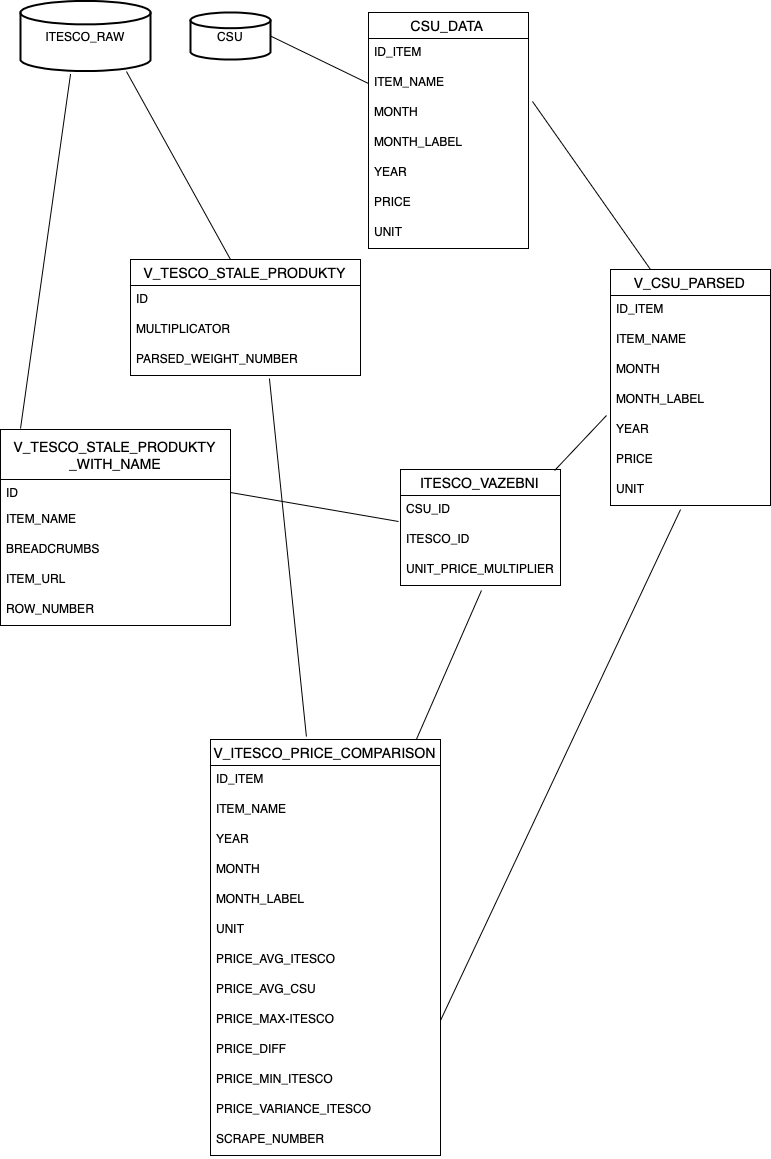

The diagram above was exported from draw.io. Its source (the exported page's mxGraphModel, read from the mxfile embedded in the PNG):
<mxGraphModel dx="946" dy="645" grid="1" gridSize="10" guides="1" tooltips="1" connect="1" arrows="1" fold="1" page="1" pageScale="1" pageWidth="827" pageHeight="1169" math="0" shadow="0">
  <root>
    <mxCell id="65rzVZQmbuLv79zmV7Et-0" />
    <mxCell id="65rzVZQmbuLv79zmV7Et-1" parent="65rzVZQmbuLv79zmV7Et-0" />
    <mxCell id="65rzVZQmbuLv79zmV7Et-2" value="V_TESCO_STALE_PRODUKTY" style="swimlane;fontStyle=0;childLayout=stackLayout;horizontal=1;startSize=26;horizontalStack=0;resizeParent=1;resizeParentMax=0;resizeLast=0;collapsible=1;marginBottom=0;align=center;fontSize=14;" parent="65rzVZQmbuLv79zmV7Et-1" vertex="1">
      <mxGeometry x="160" y="290" width="230" height="116" as="geometry" />
    </mxCell>
    <mxCell id="65rzVZQmbuLv79zmV7Et-3" value="ID" style="text;strokeColor=none;fillColor=none;spacingLeft=4;spacingRight=4;overflow=hidden;rotatable=0;points=[[0,0.5],[1,0.5]];portConstraint=eastwest;fontSize=12;" parent="65rzVZQmbuLv79zmV7Et-2" vertex="1">
      <mxGeometry y="26" width="230" height="30" as="geometry" />
    </mxCell>
    <mxCell id="65rzVZQmbuLv79zmV7Et-4" value="MULTIPLICATOR" style="text;strokeColor=none;fillColor=none;spacingLeft=4;spacingRight=4;overflow=hidden;rotatable=0;points=[[0,0.5],[1,0.5]];portConstraint=eastwest;fontSize=12;" parent="65rzVZQmbuLv79zmV7Et-2" vertex="1">
      <mxGeometry y="56" width="230" height="30" as="geometry" />
    </mxCell>
    <mxCell id="65rzVZQmbuLv79zmV7Et-5" value="PARSED_WEIGHT_NUMBER" style="text;strokeColor=none;fillColor=none;spacingLeft=4;spacingRight=4;overflow=hidden;rotatable=0;points=[[0,0.5],[1,0.5]];portConstraint=eastwest;fontSize=12;" parent="65rzVZQmbuLv79zmV7Et-2" vertex="1">
      <mxGeometry y="86" width="230" height="30" as="geometry" />
    </mxCell>
    <mxCell id="65rzVZQmbuLv79zmV7Et-8" value="V_ITESCO_PRICE_COMPARISON" style="swimlane;fontStyle=0;childLayout=stackLayout;horizontal=1;startSize=26;horizontalStack=0;resizeParent=1;resizeParentMax=0;resizeLast=0;collapsible=1;marginBottom=0;align=center;fontSize=14;" parent="65rzVZQmbuLv79zmV7Et-1" vertex="1">
      <mxGeometry x="240" y="770" width="230" height="416" as="geometry" />
    </mxCell>
    <mxCell id="65rzVZQmbuLv79zmV7Et-9" value="ID_ITEM" style="text;strokeColor=none;fillColor=none;spacingLeft=4;spacingRight=4;overflow=hidden;rotatable=0;points=[[0,0.5],[1,0.5]];portConstraint=eastwest;fontSize=12;" parent="65rzVZQmbuLv79zmV7Et-8" vertex="1">
      <mxGeometry y="26" width="230" height="30" as="geometry" />
    </mxCell>
    <mxCell id="65rzVZQmbuLv79zmV7Et-10" value="ITEM_NAME" style="text;strokeColor=none;fillColor=none;spacingLeft=4;spacingRight=4;overflow=hidden;rotatable=0;points=[[0,0.5],[1,0.5]];portConstraint=eastwest;fontSize=12;" parent="65rzVZQmbuLv79zmV7Et-8" vertex="1">
      <mxGeometry y="56" width="230" height="30" as="geometry" />
    </mxCell>
    <mxCell id="65rzVZQmbuLv79zmV7Et-11" value="YEAR" style="text;strokeColor=none;fillColor=none;spacingLeft=4;spacingRight=4;overflow=hidden;rotatable=0;points=[[0,0.5],[1,0.5]];portConstraint=eastwest;fontSize=12;" parent="65rzVZQmbuLv79zmV7Et-8" vertex="1">
      <mxGeometry y="86" width="230" height="30" as="geometry" />
    </mxCell>
    <mxCell id="65rzVZQmbuLv79zmV7Et-12" value="MONTH" style="text;strokeColor=none;fillColor=none;spacingLeft=4;spacingRight=4;overflow=hidden;rotatable=0;points=[[0,0.5],[1,0.5]];portConstraint=eastwest;fontSize=12;" parent="65rzVZQmbuLv79zmV7Et-8" vertex="1">
      <mxGeometry y="116" width="230" height="30" as="geometry" />
    </mxCell>
    <mxCell id="65rzVZQmbuLv79zmV7Et-13" value="MONTH_LABEL" style="text;strokeColor=none;fillColor=none;spacingLeft=4;spacingRight=4;overflow=hidden;rotatable=0;points=[[0,0.5],[1,0.5]];portConstraint=eastwest;fontSize=12;" parent="65rzVZQmbuLv79zmV7Et-8" vertex="1">
      <mxGeometry y="146" width="230" height="30" as="geometry" />
    </mxCell>
    <mxCell id="65rzVZQmbuLv79zmV7Et-14" value="UNIT" style="text;strokeColor=none;fillColor=none;spacingLeft=4;spacingRight=4;overflow=hidden;rotatable=0;points=[[0,0.5],[1,0.5]];portConstraint=eastwest;fontSize=12;" parent="65rzVZQmbuLv79zmV7Et-8" vertex="1">
      <mxGeometry y="176" width="230" height="30" as="geometry" />
    </mxCell>
    <mxCell id="65rzVZQmbuLv79zmV7Et-15" value="PRICE_AVG_ITESCO" style="text;strokeColor=none;fillColor=none;spacingLeft=4;spacingRight=4;overflow=hidden;rotatable=0;points=[[0,0.5],[1,0.5]];portConstraint=eastwest;fontSize=12;" parent="65rzVZQmbuLv79zmV7Et-8" vertex="1">
      <mxGeometry y="206" width="230" height="30" as="geometry" />
    </mxCell>
    <mxCell id="65rzVZQmbuLv79zmV7Et-16" value="PRICE_AVG_CSU&#10;" style="text;strokeColor=none;fillColor=none;spacingLeft=4;spacingRight=4;overflow=hidden;rotatable=0;points=[[0,0.5],[1,0.5]];portConstraint=eastwest;fontSize=12;" parent="65rzVZQmbuLv79zmV7Et-8" vertex="1">
      <mxGeometry y="236" width="230" height="30" as="geometry" />
    </mxCell>
    <mxCell id="65rzVZQmbuLv79zmV7Et-17" value="PRICE_MAX-ITESCO" style="text;strokeColor=none;fillColor=none;spacingLeft=4;spacingRight=4;overflow=hidden;rotatable=0;points=[[0,0.5],[1,0.5]];portConstraint=eastwest;fontSize=12;" parent="65rzVZQmbuLv79zmV7Et-8" vertex="1">
      <mxGeometry y="266" width="230" height="30" as="geometry" />
    </mxCell>
    <mxCell id="65rzVZQmbuLv79zmV7Et-18" value="PRICE_DIFF" style="text;strokeColor=none;fillColor=none;spacingLeft=4;spacingRight=4;overflow=hidden;rotatable=0;points=[[0,0.5],[1,0.5]];portConstraint=eastwest;fontSize=12;" parent="65rzVZQmbuLv79zmV7Et-8" vertex="1">
      <mxGeometry y="296" width="230" height="30" as="geometry" />
    </mxCell>
    <mxCell id="65rzVZQmbuLv79zmV7Et-19" value="PRICE_MIN_ITESCO" style="text;strokeColor=none;fillColor=none;spacingLeft=4;spacingRight=4;overflow=hidden;rotatable=0;points=[[0,0.5],[1,0.5]];portConstraint=eastwest;fontSize=12;" parent="65rzVZQmbuLv79zmV7Et-8" vertex="1">
      <mxGeometry y="326" width="230" height="30" as="geometry" />
    </mxCell>
    <mxCell id="65rzVZQmbuLv79zmV7Et-20" value="PRICE_VARIANCE_ITESCO" style="text;strokeColor=none;fillColor=none;spacingLeft=4;spacingRight=4;overflow=hidden;rotatable=0;points=[[0,0.5],[1,0.5]];portConstraint=eastwest;fontSize=12;" parent="65rzVZQmbuLv79zmV7Et-8" vertex="1">
      <mxGeometry y="356" width="230" height="30" as="geometry" />
    </mxCell>
    <mxCell id="65rzVZQmbuLv79zmV7Et-21" value="SCRAPE_NUMBER" style="text;strokeColor=none;fillColor=none;spacingLeft=4;spacingRight=4;overflow=hidden;rotatable=0;points=[[0,0.5],[1,0.5]];portConstraint=eastwest;fontSize=12;" parent="65rzVZQmbuLv79zmV7Et-8" vertex="1">
      <mxGeometry y="386" width="230" height="30" as="geometry" />
    </mxCell>
    <mxCell id="65rzVZQmbuLv79zmV7Et-22" value="ITESCO_RAW" style="strokeWidth=2;html=1;shape=mxgraph.flowchart.database;whiteSpace=wrap;" parent="65rzVZQmbuLv79zmV7Et-1" vertex="1">
      <mxGeometry x="50" y="31.5" width="130" height="70" as="geometry" />
    </mxCell>
    <mxCell id="65rzVZQmbuLv79zmV7Et-32" value="V_CSU_PARSED" style="swimlane;fontStyle=0;childLayout=stackLayout;horizontal=1;startSize=26;horizontalStack=0;resizeParent=1;resizeParentMax=0;resizeLast=0;collapsible=1;marginBottom=0;align=center;fontSize=14;" parent="65rzVZQmbuLv79zmV7Et-1" vertex="1">
      <mxGeometry x="640" y="300" width="160" height="236" as="geometry" />
    </mxCell>
    <mxCell id="65rzVZQmbuLv79zmV7Et-33" value="ID_ITEM" style="text;strokeColor=none;fillColor=none;spacingLeft=4;spacingRight=4;overflow=hidden;rotatable=0;points=[[0,0.5],[1,0.5]];portConstraint=eastwest;fontSize=12;" parent="65rzVZQmbuLv79zmV7Et-32" vertex="1">
      <mxGeometry y="26" width="160" height="30" as="geometry" />
    </mxCell>
    <mxCell id="65rzVZQmbuLv79zmV7Et-34" value="ITEM_NAME" style="text;strokeColor=none;fillColor=none;spacingLeft=4;spacingRight=4;overflow=hidden;rotatable=0;points=[[0,0.5],[1,0.5]];portConstraint=eastwest;fontSize=12;" parent="65rzVZQmbuLv79zmV7Et-32" vertex="1">
      <mxGeometry y="56" width="160" height="30" as="geometry" />
    </mxCell>
    <mxCell id="65rzVZQmbuLv79zmV7Et-35" value="MONTH" style="text;strokeColor=none;fillColor=none;spacingLeft=4;spacingRight=4;overflow=hidden;rotatable=0;points=[[0,0.5],[1,0.5]];portConstraint=eastwest;fontSize=12;" parent="65rzVZQmbuLv79zmV7Et-32" vertex="1">
      <mxGeometry y="86" width="160" height="30" as="geometry" />
    </mxCell>
    <mxCell id="65rzVZQmbuLv79zmV7Et-36" value="MONTH_LABEL" style="text;strokeColor=none;fillColor=none;spacingLeft=4;spacingRight=4;overflow=hidden;rotatable=0;points=[[0,0.5],[1,0.5]];portConstraint=eastwest;fontSize=12;" parent="65rzVZQmbuLv79zmV7Et-32" vertex="1">
      <mxGeometry y="116" width="160" height="30" as="geometry" />
    </mxCell>
    <mxCell id="65rzVZQmbuLv79zmV7Et-37" value="YEAR" style="text;strokeColor=none;fillColor=none;spacingLeft=4;spacingRight=4;overflow=hidden;rotatable=0;points=[[0,0.5],[1,0.5]];portConstraint=eastwest;fontSize=12;" parent="65rzVZQmbuLv79zmV7Et-32" vertex="1">
      <mxGeometry y="146" width="160" height="30" as="geometry" />
    </mxCell>
    <mxCell id="65rzVZQmbuLv79zmV7Et-38" value="PRICE" style="text;strokeColor=none;fillColor=none;spacingLeft=4;spacingRight=4;overflow=hidden;rotatable=0;points=[[0,0.5],[1,0.5]];portConstraint=eastwest;fontSize=12;" parent="65rzVZQmbuLv79zmV7Et-32" vertex="1">
      <mxGeometry y="176" width="160" height="30" as="geometry" />
    </mxCell>
    <mxCell id="65rzVZQmbuLv79zmV7Et-39" value="UNIT" style="text;strokeColor=none;fillColor=none;spacingLeft=4;spacingRight=4;overflow=hidden;rotatable=0;points=[[0,0.5],[1,0.5]];portConstraint=eastwest;fontSize=12;" parent="65rzVZQmbuLv79zmV7Et-32" vertex="1">
      <mxGeometry y="206" width="160" height="30" as="geometry" />
    </mxCell>
    <mxCell id="65rzVZQmbuLv79zmV7Et-41" value="ITESCO_VAZEBNI" style="swimlane;fontStyle=0;childLayout=stackLayout;horizontal=1;startSize=26;horizontalStack=0;resizeParent=1;resizeParentMax=0;resizeLast=0;collapsible=1;marginBottom=0;align=center;fontSize=14;" parent="65rzVZQmbuLv79zmV7Et-1" vertex="1">
      <mxGeometry x="430" y="500" width="160" height="116" as="geometry" />
    </mxCell>
    <mxCell id="65rzVZQmbuLv79zmV7Et-42" value="CSU_ID" style="text;strokeColor=none;fillColor=none;spacingLeft=4;spacingRight=4;overflow=hidden;rotatable=0;points=[[0,0.5],[1,0.5]];portConstraint=eastwest;fontSize=12;" parent="65rzVZQmbuLv79zmV7Et-41" vertex="1">
      <mxGeometry y="26" width="160" height="30" as="geometry" />
    </mxCell>
    <mxCell id="65rzVZQmbuLv79zmV7Et-43" value="ITESCO_ID" style="text;strokeColor=none;fillColor=none;spacingLeft=4;spacingRight=4;overflow=hidden;rotatable=0;points=[[0,0.5],[1,0.5]];portConstraint=eastwest;fontSize=12;" parent="65rzVZQmbuLv79zmV7Et-41" vertex="1">
      <mxGeometry y="56" width="160" height="30" as="geometry" />
    </mxCell>
    <mxCell id="65rzVZQmbuLv79zmV7Et-44" value="UNIT_PRICE_MULTIPLIER" style="text;strokeColor=none;fillColor=none;spacingLeft=4;spacingRight=4;overflow=hidden;rotatable=0;points=[[0,0.5],[1,0.5]];portConstraint=eastwest;fontSize=12;" parent="65rzVZQmbuLv79zmV7Et-41" vertex="1">
      <mxGeometry y="86" width="160" height="30" as="geometry" />
    </mxCell>
    <mxCell id="65rzVZQmbuLv79zmV7Et-45" value="" style="endArrow=none;html=1;rounded=0;entryX=0.438;entryY=1.133;entryDx=0;entryDy=0;entryPerimeter=0;exitX=1;exitY=0.5;exitDx=0;exitDy=0;" parent="65rzVZQmbuLv79zmV7Et-1" source="65rzVZQmbuLv79zmV7Et-17" target="65rzVZQmbuLv79zmV7Et-39" edge="1">
      <mxGeometry relative="1" as="geometry">
        <mxPoint x="740" y="1112" as="sourcePoint" />
        <mxPoint x="700" y="650" as="targetPoint" />
        <Array as="points" />
      </mxGeometry>
    </mxCell>
    <mxCell id="65rzVZQmbuLv79zmV7Et-46" value="" style="endArrow=none;html=1;rounded=0;entryX=0.506;entryY=1.167;entryDx=0;entryDy=0;entryPerimeter=0;" parent="65rzVZQmbuLv79zmV7Et-1" source="65rzVZQmbuLv79zmV7Et-8" target="65rzVZQmbuLv79zmV7Et-44" edge="1">
      <mxGeometry relative="1" as="geometry">
        <mxPoint x="588" y="1110" as="sourcePoint" />
        <mxPoint x="588.04" y="953" as="targetPoint" />
      </mxGeometry>
    </mxCell>
    <mxCell id="65rzVZQmbuLv79zmV7Et-48" value="" style="endArrow=none;html=1;rounded=0;entryX=0.385;entryY=1.043;entryDx=0;entryDy=0;entryPerimeter=0;exitX=0.087;exitY=-0.005;exitDx=0;exitDy=0;exitPerimeter=0;" parent="65rzVZQmbuLv79zmV7Et-1" source="2_3tdbcKaO4hejKEJ69k-0" target="65rzVZQmbuLv79zmV7Et-22" edge="1">
      <mxGeometry relative="1" as="geometry">
        <mxPoint x="320" y="320" as="sourcePoint" />
        <mxPoint x="480" y="320" as="targetPoint" />
      </mxGeometry>
    </mxCell>
    <mxCell id="65rzVZQmbuLv79zmV7Et-49" value="" style="endArrow=none;html=1;rounded=0;exitX=0.815;exitY=1.007;exitDx=0;exitDy=0;exitPerimeter=0;" parent="65rzVZQmbuLv79zmV7Et-1" source="65rzVZQmbuLv79zmV7Et-22" edge="1">
      <mxGeometry relative="1" as="geometry">
        <mxPoint x="320" y="490" as="sourcePoint" />
        <mxPoint x="260" y="290" as="targetPoint" />
      </mxGeometry>
    </mxCell>
    <mxCell id="65rzVZQmbuLv79zmV7Et-50" value="" style="endArrow=none;html=1;rounded=0;entryX=1.025;entryY=-0.133;entryDx=0;entryDy=0;entryPerimeter=0;exitX=0.25;exitY=0;exitDx=0;exitDy=0;" parent="65rzVZQmbuLv79zmV7Et-1" source="65rzVZQmbuLv79zmV7Et-32" edge="1">
      <mxGeometry relative="1" as="geometry">
        <mxPoint x="680" y="160" as="sourcePoint" />
        <mxPoint x="562" y="132.01" as="targetPoint" />
      </mxGeometry>
    </mxCell>
    <mxCell id="65rzVZQmbuLv79zmV7Et-51" value="CSU_DATA" style="swimlane;fontStyle=0;childLayout=stackLayout;horizontal=1;startSize=26;horizontalStack=0;resizeParent=1;resizeParentMax=0;resizeLast=0;collapsible=1;marginBottom=0;align=center;fontSize=14;" parent="65rzVZQmbuLv79zmV7Et-1" vertex="1">
      <mxGeometry x="398" y="43" width="160" height="236" as="geometry" />
    </mxCell>
    <mxCell id="65rzVZQmbuLv79zmV7Et-52" value="ID_ITEM" style="text;strokeColor=none;fillColor=none;spacingLeft=4;spacingRight=4;overflow=hidden;rotatable=0;points=[[0,0.5],[1,0.5]];portConstraint=eastwest;fontSize=12;" parent="65rzVZQmbuLv79zmV7Et-51" vertex="1">
      <mxGeometry y="26" width="160" height="30" as="geometry" />
    </mxCell>
    <mxCell id="65rzVZQmbuLv79zmV7Et-53" value="ITEM_NAME" style="text;strokeColor=none;fillColor=none;spacingLeft=4;spacingRight=4;overflow=hidden;rotatable=0;points=[[0,0.5],[1,0.5]];portConstraint=eastwest;fontSize=12;" parent="65rzVZQmbuLv79zmV7Et-51" vertex="1">
      <mxGeometry y="56" width="160" height="30" as="geometry" />
    </mxCell>
    <mxCell id="65rzVZQmbuLv79zmV7Et-54" value="MONTH" style="text;strokeColor=none;fillColor=none;spacingLeft=4;spacingRight=4;overflow=hidden;rotatable=0;points=[[0,0.5],[1,0.5]];portConstraint=eastwest;fontSize=12;" parent="65rzVZQmbuLv79zmV7Et-51" vertex="1">
      <mxGeometry y="86" width="160" height="30" as="geometry" />
    </mxCell>
    <mxCell id="65rzVZQmbuLv79zmV7Et-55" value="MONTH_LABEL" style="text;strokeColor=none;fillColor=none;spacingLeft=4;spacingRight=4;overflow=hidden;rotatable=0;points=[[0,0.5],[1,0.5]];portConstraint=eastwest;fontSize=12;" parent="65rzVZQmbuLv79zmV7Et-51" vertex="1">
      <mxGeometry y="116" width="160" height="30" as="geometry" />
    </mxCell>
    <mxCell id="65rzVZQmbuLv79zmV7Et-56" value="YEAR" style="text;strokeColor=none;fillColor=none;spacingLeft=4;spacingRight=4;overflow=hidden;rotatable=0;points=[[0,0.5],[1,0.5]];portConstraint=eastwest;fontSize=12;" parent="65rzVZQmbuLv79zmV7Et-51" vertex="1">
      <mxGeometry y="146" width="160" height="30" as="geometry" />
    </mxCell>
    <mxCell id="65rzVZQmbuLv79zmV7Et-57" value="PRICE" style="text;strokeColor=none;fillColor=none;spacingLeft=4;spacingRight=4;overflow=hidden;rotatable=0;points=[[0,0.5],[1,0.5]];portConstraint=eastwest;fontSize=12;" parent="65rzVZQmbuLv79zmV7Et-51" vertex="1">
      <mxGeometry y="176" width="160" height="30" as="geometry" />
    </mxCell>
    <mxCell id="65rzVZQmbuLv79zmV7Et-58" value="UNIT" style="text;strokeColor=none;fillColor=none;spacingLeft=4;spacingRight=4;overflow=hidden;rotatable=0;points=[[0,0.5],[1,0.5]];portConstraint=eastwest;fontSize=12;" parent="65rzVZQmbuLv79zmV7Et-51" vertex="1">
      <mxGeometry y="206" width="160" height="30" as="geometry" />
    </mxCell>
    <mxCell id="65rzVZQmbuLv79zmV7Et-59" value="CSU" style="strokeWidth=2;html=1;shape=mxgraph.flowchart.database;whiteSpace=wrap;" parent="65rzVZQmbuLv79zmV7Et-1" vertex="1">
      <mxGeometry x="220" y="43" width="80" height="47" as="geometry" />
    </mxCell>
    <mxCell id="65rzVZQmbuLv79zmV7Et-60" value="" style="endArrow=none;html=1;rounded=0;exitX=1;exitY=0.5;exitDx=0;exitDy=0;exitPerimeter=0;entryX=0;entryY=0.5;entryDx=0;entryDy=0;" parent="65rzVZQmbuLv79zmV7Et-1" source="65rzVZQmbuLv79zmV7Et-59" target="65rzVZQmbuLv79zmV7Et-53" edge="1">
      <mxGeometry relative="1" as="geometry">
        <mxPoint x="330" y="180" as="sourcePoint" />
        <mxPoint x="490" y="180" as="targetPoint" />
      </mxGeometry>
    </mxCell>
    <mxCell id="2_3tdbcKaO4hejKEJ69k-0" value="V_TESCO_STALE_PRODUKTY&#10;_WITH_NAME" style="swimlane;fontStyle=0;childLayout=stackLayout;horizontal=1;startSize=50;horizontalStack=0;resizeParent=1;resizeParentMax=0;resizeLast=0;collapsible=1;marginBottom=0;align=center;fontSize=14;" parent="65rzVZQmbuLv79zmV7Et-1" vertex="1">
      <mxGeometry x="30" y="460" width="230" height="196" as="geometry" />
    </mxCell>
    <mxCell id="2_3tdbcKaO4hejKEJ69k-1" value="ID" style="text;strokeColor=none;fillColor=none;spacingLeft=4;spacingRight=4;overflow=hidden;rotatable=0;points=[[0,0.5],[1,0.5]];portConstraint=eastwest;fontSize=12;" parent="2_3tdbcKaO4hejKEJ69k-0" vertex="1">
      <mxGeometry y="50" width="230" height="26" as="geometry" />
    </mxCell>
    <mxCell id="2_3tdbcKaO4hejKEJ69k-2" value="ITEM_NAME" style="text;strokeColor=none;fillColor=none;spacingLeft=4;spacingRight=4;overflow=hidden;rotatable=0;points=[[0,0.5],[1,0.5]];portConstraint=eastwest;fontSize=12;" parent="2_3tdbcKaO4hejKEJ69k-0" vertex="1">
      <mxGeometry y="76" width="230" height="30" as="geometry" />
    </mxCell>
    <mxCell id="2_3tdbcKaO4hejKEJ69k-3" value="BREADCRUMBS" style="text;strokeColor=none;fillColor=none;spacingLeft=4;spacingRight=4;overflow=hidden;rotatable=0;points=[[0,0.5],[1,0.5]];portConstraint=eastwest;fontSize=12;" parent="2_3tdbcKaO4hejKEJ69k-0" vertex="1">
      <mxGeometry y="106" width="230" height="30" as="geometry" />
    </mxCell>
    <mxCell id="2_3tdbcKaO4hejKEJ69k-4" value="ITEM_URL" style="text;strokeColor=none;fillColor=none;spacingLeft=4;spacingRight=4;overflow=hidden;rotatable=0;points=[[0,0.5],[1,0.5]];portConstraint=eastwest;fontSize=12;" parent="2_3tdbcKaO4hejKEJ69k-0" vertex="1">
      <mxGeometry y="136" width="230" height="30" as="geometry" />
    </mxCell>
    <mxCell id="2_3tdbcKaO4hejKEJ69k-5" value="ROW_NUMBER" style="text;strokeColor=none;fillColor=none;spacingLeft=4;spacingRight=4;overflow=hidden;rotatable=0;points=[[0,0.5],[1,0.5]];portConstraint=eastwest;fontSize=12;" parent="2_3tdbcKaO4hejKEJ69k-0" vertex="1">
      <mxGeometry y="166" width="230" height="30" as="geometry" />
    </mxCell>
    <mxCell id="2_3tdbcKaO4hejKEJ69k-6" value="" style="endArrow=none;html=1;rounded=0;entryX=-0.025;entryY=0;entryDx=0;entryDy=0;entryPerimeter=0;exitX=0.963;exitY=0.009;exitDx=0;exitDy=0;exitPerimeter=0;" parent="65rzVZQmbuLv79zmV7Et-1" source="65rzVZQmbuLv79zmV7Et-41" target="65rzVZQmbuLv79zmV7Et-37" edge="1">
      <mxGeometry relative="1" as="geometry">
        <mxPoint x="550" y="480" as="sourcePoint" />
        <mxPoint x="550" y="360" as="targetPoint" />
      </mxGeometry>
    </mxCell>
    <mxCell id="2_3tdbcKaO4hejKEJ69k-7" value="" style="endArrow=none;html=1;rounded=0;exitX=1;exitY=0.5;exitDx=0;exitDy=0;entryX=-0.012;entryY=-0.133;entryDx=0;entryDy=0;entryPerimeter=0;" parent="65rzVZQmbuLv79zmV7Et-1" source="2_3tdbcKaO4hejKEJ69k-1" target="65rzVZQmbuLv79zmV7Et-43" edge="1">
      <mxGeometry relative="1" as="geometry">
        <mxPoint x="390" y="360" as="sourcePoint" />
        <mxPoint x="550" y="360" as="targetPoint" />
      </mxGeometry>
    </mxCell>
    <mxCell id="1UGP9mqEOUrM8MAers_1-0" value="" style="endArrow=none;html=1;rounded=0;exitX=0.604;exitY=1.1;exitDx=0;exitDy=0;exitPerimeter=0;entryX=0.417;entryY=-0.007;entryDx=0;entryDy=0;entryPerimeter=0;" parent="65rzVZQmbuLv79zmV7Et-1" source="65rzVZQmbuLv79zmV7Et-5" target="65rzVZQmbuLv79zmV7Et-8" edge="1">
      <mxGeometry relative="1" as="geometry">
        <mxPoint x="370" y="520" as="sourcePoint" />
        <mxPoint x="380" y="1030" as="targetPoint" />
      </mxGeometry>
    </mxCell>
  </root>
</mxGraphModel>